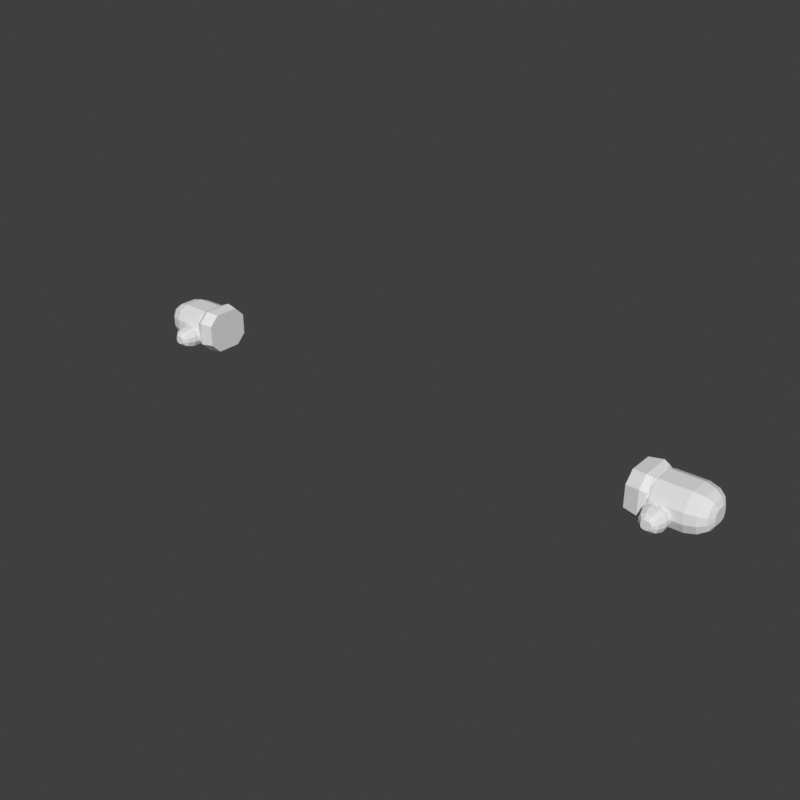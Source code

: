 # Source: hands-mitten-hero.blend  (saved by Blender 5.2.45; exported with 4.5.12 LTS)
import bpy
from mathutils import Matrix  # noqa: F401  (used for matrix-valued properties, if any)

bpy.ops.wm.read_factory_settings(use_empty=True)
scene = bpy.context.scene
scene.name = 'Scene'

# ---- world
world_preview = bpy.data.worlds.new('Preview'); scene.world = world_preview
world_preview.use_nodes = True; world_preview.node_tree.nodes.clear()
_N = world_preview.node_tree.nodes; _L = world_preview.node_tree.links
n0 = _N.new('ShaderNodeBackground'); n0.name = 'Background'; n0.location = (-200, 100)
n0.inputs[0].default_value = (0.05, 0.05, 0.05, 1.0)
n1 = _N.new('ShaderNodeOutputWorld'); n1.name = 'World Output'; n1.location = (200, 100)
_L.new(n0.outputs[0], n1.inputs[0])
n1.is_active_output = True
world_preview.color = (0.807, 0.807, 0.807)

# ---- meshes
me_part_hands = bpy.data.meshes.new('part_hands')
me_part_hands.from_pydata([(0.775, 0.062, 1.347), (0.775, 0.05175, 1.372), (0.775, 0.027, 1.382), (0.775, -0.027, 1.382), (0.775, -0.05175, 1.372), (0.775, -0.062, 1.347), (0.775, -0.062, 1.317), (0.775, -0.05175, 1.292), (0.775, -0.027, 1.282), (0.775, 0.027, 1.282), (0.775, 0.05175, 1.292), (0.775, 0.062, 1.317), (0.8, 0.07, 1.348), (0.8, 0.05828, 1.376), (0.8, 0.03, 1.388), (0.8, -0.03, 1.388), (0.8, -0.05828, 1.376), (0.8, -0.07, 1.348), (0.8, -0.07, 1.316), (0.8, -0.05828, 1.288), (0.8, -0.03, 1.276), (0.8, 0.03, 1.276), (0.8, 0.05828, 1.288), (0.8, 0.07, 1.316), (0.89, 0.07, 1.348), (0.89, 0.05828, 1.376), (0.89, 0.03, 1.388), (0.89, -0.03, 1.388), (0.89, -0.05828, 1.376), (0.89, -0.07, 1.348), (0.89, -0.07, 1.316), (0.89, -0.05828, 1.288), (0.89, -0.03, 1.276), (0.89, 0.03, 1.276), (0.89, 0.05828, 1.288), (0.89, 0.07, 1.316), (0.92, 0.062, 1.346), (0.92, 0.05146, 1.371), (0.92, 0.026, 1.382), (0.92, -0.026, 1.382), (0.92, -0.05146, 1.371), (0.92, -0.062, 1.346), (0.92, -0.062, 1.318), (0.92, -0.05146, 1.293), (0.92, -0.026, 1.282), (0.92, 0.026, 1.282), (0.92, 0.05146, 1.293), (0.92, 0.062, 1.318), (0.94, 0.047, 1.342), (0.94, 0.0388, 1.362), (0.94, 0.019, 1.37), (0.94, -0.019, 1.37), (0.94, -0.0388, 1.362), (0.94, -0.047, 1.342), (0.94, -0.047, 1.322), (0.94, -0.0388, 1.302), (0.94, -0.019, 1.294), (0.94, 0.019, 1.294), (0.94, 0.0388, 1.302), (0.94, 0.047, 1.322), (0.95, 0.026, 1.338), (0.95, 0.02161, 1.349), (0.95, 0.011, 1.353), (0.95, -0.011, 1.353), (0.95, -0.02161, 1.349), (0.95, -0.026, 1.338), (0.95, -0.026, 1.326), (0.95, -0.02161, 1.315), (0.95, -0.011, 1.311), (0.95, 0.011, 1.311), (0.95, 0.02161, 1.315), (0.95, 0.026, 1.326), (0.859, -0.04, 1.322), (0.8526, -0.04, 1.338), (0.837, -0.04, 1.344), (0.813, -0.04, 1.344), (0.7974, -0.04, 1.338), (0.791, -0.04, 1.322), (0.791, -0.04, 1.306), (0.7974, -0.04, 1.29), (0.813, -0.04, 1.284), (0.837, -0.04, 1.284), (0.8526, -0.04, 1.29), (0.859, -0.04, 1.306), (0.859, -0.09, 1.322), (0.8526, -0.09, 1.338), (0.837, -0.09, 1.344), (0.813, -0.09, 1.344), (0.7974, -0.09, 1.338), (0.791, -0.09, 1.322), (0.791, -0.09, 1.306), (0.7974, -0.09, 1.29), (0.813, -0.09, 1.284), (0.837, -0.09, 1.284), (0.8526, -0.09, 1.29), (0.859, -0.09, 1.306), (0.852, -0.112, 1.32), (0.8467, -0.112, 1.333), (0.834, -0.112, 1.338), (0.816, -0.112, 1.338), (0.8033, -0.112, 1.333), (0.798, -0.112, 1.32), (0.798, -0.112, 1.308), (0.8033, -0.112, 1.295), (0.816, -0.112, 1.29), (0.834, -0.112, 1.29), (0.8467, -0.112, 1.295), (0.852, -0.112, 1.308), (0.839, -0.124, 1.318), (0.8364, -0.124, 1.324), (0.83, -0.124, 1.327), (0.82, -0.124, 1.327), (0.8136, -0.124, 1.324), (0.811, -0.124, 1.318), (0.811, -0.124, 1.31), (0.8136, -0.124, 1.304), (0.82, -0.124, 1.301), (0.83, -0.124, 1.301), (0.8364, -0.124, 1.304), (0.839, -0.124, 1.31), (0.735, 0.068, 1.364), (0.735, 0.038, 1.394), (0.735, -0.038, 1.394), (0.735, -0.068, 1.364), (0.735, -0.068, 1.3), (0.735, -0.038, 1.27), (0.735, 0.038, 1.27), (0.735, 0.068, 1.3), (0.775, 0.075, 1.368), (0.775, 0.045, 1.398), (0.775, -0.045, 1.398), (0.775, -0.075, 1.368), (0.775, -0.075, 1.296), (0.775, -0.045, 1.266), (0.775, 0.045, 1.266), (0.775, 0.075, 1.296), (0.792, 0.07, 1.362), (0.792, 0.04, 1.392), (0.792, -0.04, 1.392), (0.792, -0.07, 1.362), (0.792, -0.07, 1.302), (0.792, -0.04, 1.272), (0.792, 0.04, 1.272), (0.792, 0.07, 1.302), (-0.775, 0.062, 1.347), (-0.775, 0.05175, 1.372), (-0.8, 0.05828, 1.376), (-0.8, 0.07, 1.348), (-0.775, 0.027, 1.382), (-0.8, 0.03, 1.388), (-0.775, -0.027, 1.382), (-0.8, -0.03, 1.388), (-0.775, -0.05175, 1.372), (-0.8, -0.05828, 1.376), (-0.775, -0.062, 1.347), (-0.8, -0.07, 1.348), (-0.775, -0.062, 1.317), (-0.8, -0.07, 1.316), (-0.775, -0.05175, 1.292), (-0.8, -0.05828, 1.288), (-0.775, -0.027, 1.282), (-0.8, -0.03, 1.276), (-0.775, 0.027, 1.282), (-0.8, 0.03, 1.276), (-0.775, 0.05175, 1.292), (-0.8, 0.05828, 1.288), (-0.775, 0.062, 1.317), (-0.8, 0.07, 1.316), (-0.89, 0.05828, 1.376), (-0.89, 0.07, 1.348), (-0.89, 0.03, 1.388), (-0.89, -0.03, 1.388), (-0.89, -0.05828, 1.376), (-0.89, -0.07, 1.348), (-0.89, -0.07, 1.316), (-0.89, -0.05828, 1.288), (-0.89, -0.03, 1.276), (-0.89, 0.03, 1.276), (-0.89, 0.05828, 1.288), (-0.89, 0.07, 1.316), (-0.92, 0.05146, 1.371), (-0.92, 0.062, 1.346), (-0.92, 0.026, 1.382), (-0.92, -0.026, 1.382), (-0.92, -0.05146, 1.371), (-0.92, -0.062, 1.346), (-0.92, -0.062, 1.318), (-0.92, -0.05146, 1.293), (-0.92, -0.026, 1.282), (-0.92, 0.026, 1.282), (-0.92, 0.05146, 1.293), (-0.92, 0.062, 1.318), (-0.94, 0.0388, 1.362), (-0.94, 0.047, 1.342), (-0.94, 0.019, 1.37), (-0.94, -0.019, 1.37), (-0.94, -0.0388, 1.362), (-0.94, -0.047, 1.342), (-0.94, -0.047, 1.322), (-0.94, -0.0388, 1.302), (-0.94, -0.019, 1.294), (-0.94, 0.019, 1.294), (-0.94, 0.0388, 1.302), (-0.94, 0.047, 1.322), (-0.95, 0.02161, 1.349), (-0.95, 0.026, 1.338), (-0.95, 0.011, 1.353), (-0.95, -0.011, 1.353), (-0.95, -0.02161, 1.349), (-0.95, -0.026, 1.338), (-0.95, -0.026, 1.326), (-0.95, -0.02161, 1.315), (-0.95, -0.011, 1.311), (-0.95, 0.011, 1.311), (-0.95, 0.02161, 1.315), (-0.95, 0.026, 1.326), (-0.859, -0.04, 1.322), (-0.8526, -0.04, 1.338), (-0.8526, -0.09, 1.338), (-0.859, -0.09, 1.322), (-0.837, -0.04, 1.344), (-0.837, -0.09, 1.344), (-0.813, -0.04, 1.344), (-0.813, -0.09, 1.344), (-0.7974, -0.04, 1.338), (-0.7974, -0.09, 1.338), (-0.791, -0.04, 1.322), (-0.791, -0.09, 1.322), (-0.791, -0.04, 1.306), (-0.791, -0.09, 1.306), (-0.7974, -0.04, 1.29), (-0.7974, -0.09, 1.29), (-0.813, -0.04, 1.284), (-0.813, -0.09, 1.284), (-0.837, -0.04, 1.284), (-0.837, -0.09, 1.284), (-0.8526, -0.04, 1.29), (-0.8526, -0.09, 1.29), (-0.859, -0.04, 1.306), (-0.859, -0.09, 1.306), (-0.8467, -0.112, 1.333), (-0.852, -0.112, 1.32), (-0.834, -0.112, 1.338), (-0.816, -0.112, 1.338), (-0.8033, -0.112, 1.333), (-0.798, -0.112, 1.32), (-0.798, -0.112, 1.308), (-0.8033, -0.112, 1.295), (-0.816, -0.112, 1.29), (-0.834, -0.112, 1.29), (-0.8467, -0.112, 1.295), (-0.852, -0.112, 1.308), (-0.8364, -0.124, 1.324), (-0.839, -0.124, 1.318), (-0.83, -0.124, 1.327), (-0.82, -0.124, 1.327), (-0.8136, -0.124, 1.324), (-0.811, -0.124, 1.318), (-0.811, -0.124, 1.31), (-0.8136, -0.124, 1.304), (-0.82, -0.124, 1.301), (-0.83, -0.124, 1.301), (-0.8364, -0.124, 1.304), (-0.839, -0.124, 1.31), (-0.735, 0.068, 1.364), (-0.735, 0.038, 1.394), (-0.775, 0.045, 1.398), (-0.775, 0.075, 1.368), (-0.735, -0.038, 1.394), (-0.775, -0.045, 1.398), (-0.735, -0.068, 1.364), (-0.775, -0.075, 1.368), (-0.735, -0.068, 1.3), (-0.775, -0.075, 1.296), (-0.735, -0.038, 1.27), (-0.775, -0.045, 1.266), (-0.735, 0.038, 1.27), (-0.775, 0.045, 1.266), (-0.735, 0.068, 1.3), (-0.775, 0.075, 1.296), (-0.792, 0.04, 1.392), (-0.792, 0.07, 1.362), (-0.792, -0.04, 1.392), (-0.792, -0.07, 1.362), (-0.792, -0.07, 1.302), (-0.792, -0.04, 1.272), (-0.792, 0.04, 1.272), (-0.792, 0.07, 1.302)], [], [(0, 1, 13, 12), (1, 2, 14, 13), (2, 3, 15, 14), (3, 4, 16, 15), (4, 5, 17, 16), (5, 6, 18, 17), (6, 7, 19, 18), (7, 8, 20, 19), (8, 9, 21, 20), (9, 10, 22, 21), (10, 11, 23, 22), (11, 0, 12, 23), (12, 13, 25, 24), (13, 14, 26, 25), (14, 15, 27, 26), (15, 16, 28, 27), (16, 17, 29, 28), (17, 18, 30, 29), (18, 19, 31, 30), (19, 20, 32, 31), (20, 21, 33, 32), (21, 22, 34, 33), (22, 23, 35, 34), (23, 12, 24, 35), (24, 25, 37, 36), (25, 26, 38, 37), (26, 27, 39, 38), (27, 28, 40, 39), (28, 29, 41, 40), (29, 30, 42, 41), (30, 31, 43, 42), (31, 32, 44, 43), (32, 33, 45, 44), (33, 34, 46, 45), (34, 35, 47, 46), (35, 24, 36, 47), (36, 37, 49, 48), (37, 38, 50, 49), (38, 39, 51, 50), (39, 40, 52, 51), (40, 41, 53, 52), (41, 42, 54, 53), (42, 43, 55, 54), (43, 44, 56, 55), (44, 45, 57, 56), (45, 46, 58, 57), (46, 47, 59, 58), (47, 36, 48, 59), (48, 49, 61, 60), (49, 50, 62, 61), (50, 51, 63, 62), (51, 52, 64, 63), (52, 53, 65, 64), (53, 54, 66, 65), (54, 55, 67, 66), (55, 56, 68, 67), (56, 57, 69, 68), (57, 58, 70, 69), (58, 59, 71, 70), (59, 48, 60, 71), (11, 10, 9, 8), (11, 8, 7, 6), (11, 6, 5, 4), (11, 4, 3, 2), (11, 2, 1, 0), (60, 61, 62, 63), (60, 63, 64, 65), (60, 65, 66, 67), (60, 67, 68, 69), (60, 69, 70, 71), (72, 73, 85, 84), (73, 74, 86, 85), (74, 75, 87, 86), (75, 76, 88, 87), (76, 77, 89, 88), (77, 78, 90, 89), (78, 79, 91, 90), (79, 80, 92, 91), (80, 81, 93, 92), (81, 82, 94, 93), (82, 83, 95, 94), (83, 72, 84, 95), (84, 85, 97, 96), (85, 86, 98, 97), (86, 87, 99, 98), (87, 88, 100, 99), (88, 89, 101, 100), (89, 90, 102, 101), (90, 91, 103, 102), (91, 92, 104, 103), (92, 93, 105, 104), (93, 94, 106, 105), (94, 95, 107, 106), (95, 84, 96, 107), (96, 97, 109, 108), (97, 98, 110, 109), (98, 99, 111, 110), (99, 100, 112, 111), (100, 101, 113, 112), (101, 102, 114, 113), (102, 103, 115, 114), (103, 104, 116, 115), (104, 105, 117, 116), (105, 106, 118, 117), (106, 107, 119, 118), (107, 96, 108, 119), (83, 82, 81, 80), (83, 80, 79, 78), (83, 78, 77, 76), (83, 76, 75, 74), (83, 74, 73, 72), (108, 109, 110, 111), (108, 111, 112, 113), (108, 113, 114, 115), (108, 115, 116, 117), (108, 117, 118, 119), (120, 121, 129, 128), (121, 122, 130, 129), (122, 123, 131, 130), (123, 124, 132, 131), (124, 125, 133, 132), (125, 126, 134, 133), (126, 127, 135, 134), (127, 120, 128, 135), (128, 129, 137, 136), (129, 130, 138, 137), (130, 131, 139, 138), (131, 132, 140, 139), (132, 133, 141, 140), (133, 134, 142, 141), (134, 135, 143, 142), (135, 128, 136, 143), (127, 126, 125, 124), (127, 124, 123, 122), (127, 122, 121, 120), (136, 137, 138, 139), (136, 139, 140, 141), (136, 141, 142, 143), (144, 147, 146, 145), (145, 146, 149, 148), (148, 149, 151, 150), (150, 151, 153, 152), (152, 153, 155, 154), (154, 155, 157, 156), (156, 157, 159, 158), (158, 159, 161, 160), (160, 161, 163, 162), (162, 163, 165, 164), (164, 165, 167, 166), (166, 167, 147, 144), (147, 169, 168, 146), (146, 168, 170, 149), (149, 170, 171, 151), (151, 171, 172, 153), (153, 172, 173, 155), (155, 173, 174, 157), (157, 174, 175, 159), (159, 175, 176, 161), (161, 176, 177, 163), (163, 177, 178, 165), (165, 178, 179, 167), (167, 179, 169, 147), (169, 181, 180, 168), (168, 180, 182, 170), (170, 182, 183, 171), (171, 183, 184, 172), (172, 184, 185, 173), (173, 185, 186, 174), (174, 186, 187, 175), (175, 187, 188, 176), (176, 188, 189, 177), (177, 189, 190, 178), (178, 190, 191, 179), (179, 191, 181, 169), (181, 193, 192, 180), (180, 192, 194, 182), (182, 194, 195, 183), (183, 195, 196, 184), (184, 196, 197, 185), (185, 197, 198, 186), (186, 198, 199, 187), (187, 199, 200, 188), (188, 200, 201, 189), (189, 201, 202, 190), (190, 202, 203, 191), (191, 203, 193, 181), (193, 205, 204, 192), (192, 204, 206, 194), (194, 206, 207, 195), (195, 207, 208, 196), (196, 208, 209, 197), (197, 209, 210, 198), (198, 210, 211, 199), (199, 211, 212, 200), (200, 212, 213, 201), (201, 213, 214, 202), (202, 214, 215, 203), (203, 215, 205, 193), (166, 160, 162, 164), (166, 156, 158, 160), (166, 152, 154, 156), (166, 148, 150, 152), (166, 144, 145, 148), (205, 207, 206, 204), (205, 209, 208, 207), (205, 211, 210, 209), (205, 213, 212, 211), (205, 215, 214, 213), (216, 219, 218, 217), (217, 218, 221, 220), (220, 221, 223, 222), (222, 223, 225, 224), (224, 225, 227, 226), (226, 227, 229, 228), (228, 229, 231, 230), (230, 231, 233, 232), (232, 233, 235, 234), (234, 235, 237, 236), (236, 237, 239, 238), (238, 239, 219, 216), (219, 241, 240, 218), (218, 240, 242, 221), (221, 242, 243, 223), (223, 243, 244, 225), (225, 244, 245, 227), (227, 245, 246, 229), (229, 246, 247, 231), (231, 247, 248, 233), (233, 248, 249, 235), (235, 249, 250, 237), (237, 250, 251, 239), (239, 251, 241, 219), (241, 253, 252, 240), (240, 252, 254, 242), (242, 254, 255, 243), (243, 255, 256, 244), (244, 256, 257, 245), (245, 257, 258, 246), (246, 258, 259, 247), (247, 259, 260, 248), (248, 260, 261, 249), (249, 261, 262, 250), (250, 262, 263, 251), (251, 263, 253, 241), (238, 232, 234, 236), (238, 228, 230, 232), (238, 224, 226, 228), (238, 220, 222, 224), (238, 216, 217, 220), (253, 255, 254, 252), (253, 257, 256, 255), (253, 259, 258, 257), (253, 261, 260, 259), (253, 263, 262, 261), (264, 267, 266, 265), (265, 266, 269, 268), (268, 269, 271, 270), (270, 271, 273, 272), (272, 273, 275, 274), (274, 275, 277, 276), (276, 277, 279, 278), (278, 279, 267, 264), (267, 281, 280, 266), (266, 280, 282, 269), (269, 282, 283, 271), (271, 283, 284, 273), (273, 284, 285, 275), (275, 285, 286, 277), (277, 286, 287, 279), (279, 287, 281, 267), (278, 272, 274, 276), (278, 268, 270, 272), (278, 264, 265, 268), (281, 283, 282, 280), (281, 285, 284, 283), (281, 287, 286, 285)])
me_part_hands.update()

# ---- objects
ob_part_hands = bpy.data.objects.new('part_hands', me_part_hands)

# ---- transforms, parenting, visibility, modifiers, constraints
ob_part_hands.location = (0.0, 0.0, 0.0)

# ---- collection membership
scene.collection.objects.link(ob_part_hands)

# ---- scene / render settings (as saved in the file)
scene.frame_start = 1; scene.frame_end = 250; scene.frame_set(1)
scene.render.engine = 'BLENDER_WORKBENCH'
scene.render.image_settings.color_mode = 'RGB'
scene.render.resolution_x = 384
scene.render.resolution_y = 384
scene.render.fps = 30
scene.render.bake_bias = 0.0
scene.render.bake_samples = 0
scene.render.compositor_device = 'GPU'
scene.eevee.use_volume_custom_range = False
scene.eevee.fast_gi_thickness_near = 0.1
scene.eevee.fast_gi_thickness_far = 0.0
scene.eevee.ray_tracing_options.screen_trace_thickness = 0.1
scene.view_settings.view_transform = 'Standard'
bpy.context.view_layer.update()

# ---- added for rendering (the .blend has no active camera and no usable light): camera, sun
cam_auto = bpy.data.cameras.new('AutoCamera')
cam_auto.lens = 50.0
cam_auto.sensor_width = 36.0
cam_auto.clip_end = 1000.0
ob_auto_camera = bpy.data.objects.new('AutoCamera', cam_auto)
scene.collection.objects.link(ob_auto_camera)
ob_auto_camera.location = (1.77176, -2.15061, 2.74941)
ob_auto_camera.rotation_euler = (1.09748, -7.21219e-08, 0.694738)
scene.camera = ob_auto_camera
light_auto_sun = bpy.data.lights.new('AutoSun', 'SUN')
light_auto_sun.energy = 3.0
light_auto_sun.angle = 0.0523599
ob_auto_sun = bpy.data.objects.new('AutoSun', light_auto_sun)
scene.collection.objects.link(ob_auto_sun)
ob_auto_sun.rotation_euler = (0.872665, 0.174533, 0.523599)
bpy.context.view_layer.update()
